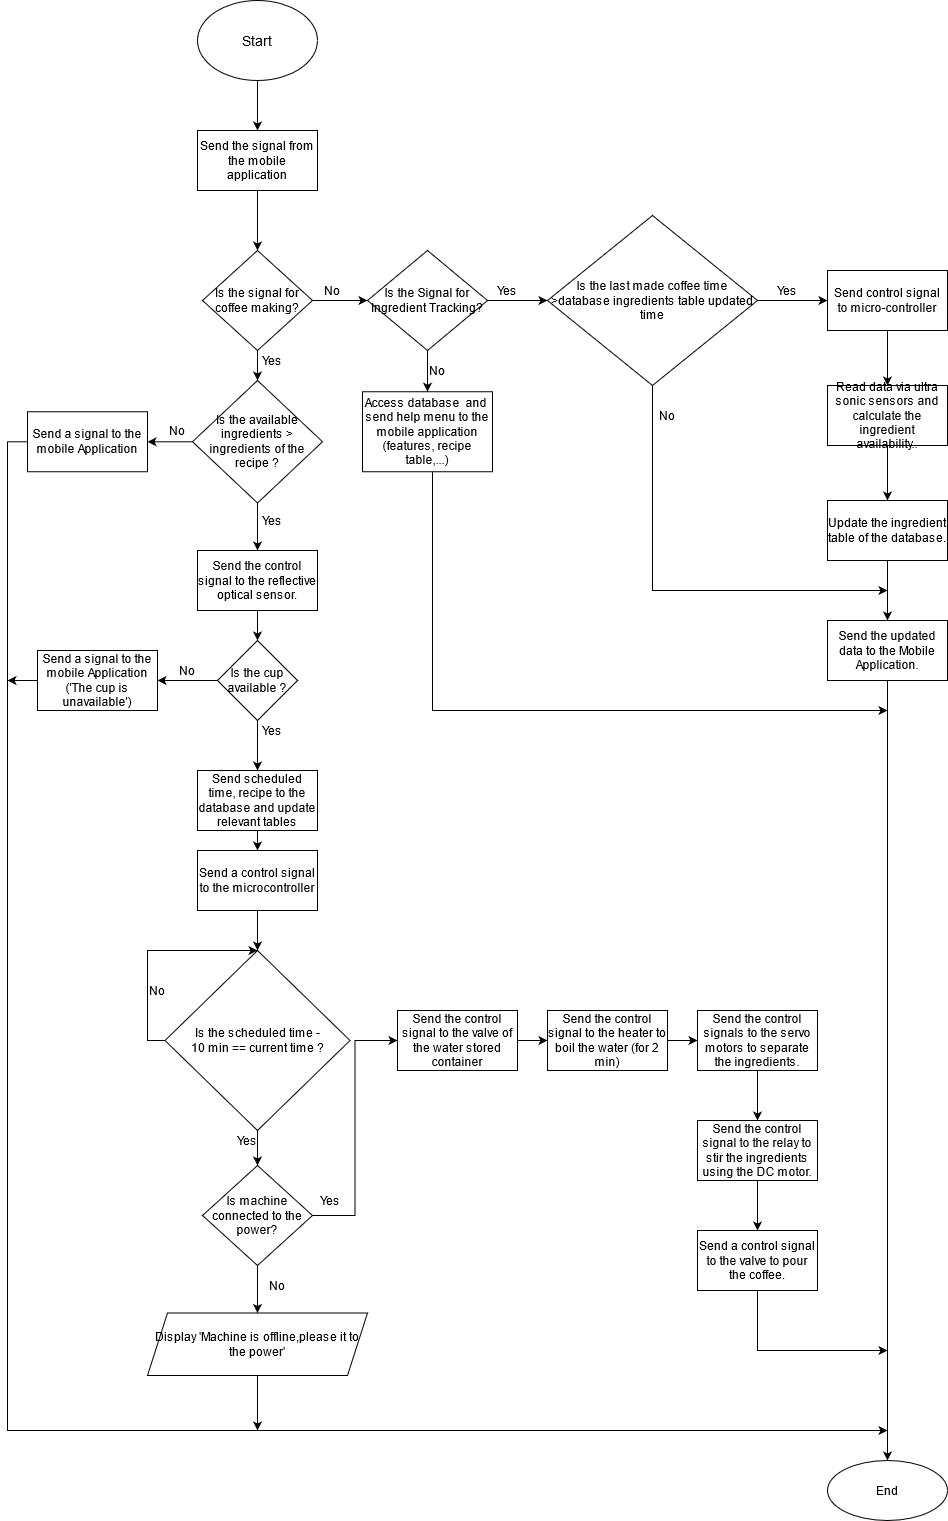

The diagram above was exported from draw.io. Its source (the exported page's mxGraphModel, read from the mxfile embedded in the PNG):
<mxGraphModel dx="1038" dy="1624" grid="1" gridSize="10" guides="1" tooltips="1" connect="1" arrows="1" fold="1" page="1" pageScale="1" pageWidth="850" pageHeight="1100" math="0" shadow="0">
  <root>
    <mxCell id="0" />
    <mxCell id="1" parent="0" />
    <mxCell id="b6nD60A77pPx2c3iy6p7-6" value="" style="edgeStyle=orthogonalEdgeStyle;rounded=0;orthogonalLoop=1;jettySize=auto;html=1;" parent="1" source="b6nD60A77pPx2c3iy6p7-4" target="b6nD60A77pPx2c3iy6p7-5" edge="1">
      <mxGeometry relative="1" as="geometry" />
    </mxCell>
    <mxCell id="b6nD60A77pPx2c3iy6p7-4" value="&lt;font style=&quot;font-size: 14px&quot;&gt;Start&lt;/font&gt;" style="ellipse;whiteSpace=wrap;html=1;" parent="1" vertex="1">
      <mxGeometry x="350" y="-420" width="120" height="80" as="geometry" />
    </mxCell>
    <mxCell id="b6nD60A77pPx2c3iy6p7-8" value="" style="edgeStyle=orthogonalEdgeStyle;rounded=0;orthogonalLoop=1;jettySize=auto;html=1;" parent="1" source="b6nD60A77pPx2c3iy6p7-5" target="b6nD60A77pPx2c3iy6p7-7" edge="1">
      <mxGeometry relative="1" as="geometry" />
    </mxCell>
    <mxCell id="b6nD60A77pPx2c3iy6p7-5" value="Send the signal from the mobile application" style="whiteSpace=wrap;html=1;" parent="1" vertex="1">
      <mxGeometry x="350" y="-290" width="120" height="60" as="geometry" />
    </mxCell>
    <mxCell id="b6nD60A77pPx2c3iy6p7-10" value="" style="edgeStyle=orthogonalEdgeStyle;rounded=0;orthogonalLoop=1;jettySize=auto;html=1;" parent="1" source="b6nD60A77pPx2c3iy6p7-7" target="b6nD60A77pPx2c3iy6p7-9" edge="1">
      <mxGeometry relative="1" as="geometry" />
    </mxCell>
    <mxCell id="b6nD60A77pPx2c3iy6p7-64" value="" style="edgeStyle=orthogonalEdgeStyle;rounded=0;orthogonalLoop=1;jettySize=auto;html=1;" parent="1" source="b6nD60A77pPx2c3iy6p7-7" target="b6nD60A77pPx2c3iy6p7-63" edge="1">
      <mxGeometry relative="1" as="geometry" />
    </mxCell>
    <mxCell id="b6nD60A77pPx2c3iy6p7-7" value="Is the signal for coffee making?" style="rhombus;whiteSpace=wrap;html=1;" parent="1" vertex="1">
      <mxGeometry x="355" y="-170" width="110" height="100" as="geometry" />
    </mxCell>
    <mxCell id="b6nD60A77pPx2c3iy6p7-16" value="" style="edgeStyle=orthogonalEdgeStyle;rounded=0;orthogonalLoop=1;jettySize=auto;html=1;" parent="1" source="b6nD60A77pPx2c3iy6p7-9" target="b6nD60A77pPx2c3iy6p7-15" edge="1">
      <mxGeometry relative="1" as="geometry" />
    </mxCell>
    <mxCell id="b6nD60A77pPx2c3iy6p7-34" value="" style="edgeStyle=orthogonalEdgeStyle;rounded=0;orthogonalLoop=1;jettySize=auto;html=1;" parent="1" source="b6nD60A77pPx2c3iy6p7-9" target="b6nD60A77pPx2c3iy6p7-33" edge="1">
      <mxGeometry relative="1" as="geometry" />
    </mxCell>
    <mxCell id="b6nD60A77pPx2c3iy6p7-9" value="Is the Signal for Ingredient Tracking?" style="rhombus;whiteSpace=wrap;html=1;" parent="1" vertex="1">
      <mxGeometry x="520" y="-170" width="120" height="100" as="geometry" />
    </mxCell>
    <mxCell id="b6nD60A77pPx2c3iy6p7-11" value="No" style="text;html=1;strokeColor=none;fillColor=none;align=center;verticalAlign=middle;whiteSpace=wrap;rounded=0;" parent="1" vertex="1">
      <mxGeometry x="465" y="-140" width="40" height="20" as="geometry" />
    </mxCell>
    <mxCell id="b6nD60A77pPx2c3iy6p7-14" value="Yes" style="text;html=1;strokeColor=none;fillColor=none;align=center;verticalAlign=middle;whiteSpace=wrap;rounded=0;" parent="1" vertex="1">
      <mxGeometry x="640" y="-140" width="40" height="20" as="geometry" />
    </mxCell>
    <mxCell id="b6nD60A77pPx2c3iy6p7-19" value="" style="edgeStyle=orthogonalEdgeStyle;rounded=0;orthogonalLoop=1;jettySize=auto;html=1;" parent="1" source="b6nD60A77pPx2c3iy6p7-15" target="b6nD60A77pPx2c3iy6p7-18" edge="1">
      <mxGeometry relative="1" as="geometry" />
    </mxCell>
    <mxCell id="b6nD60A77pPx2c3iy6p7-29" value="" style="edgeStyle=orthogonalEdgeStyle;rounded=0;orthogonalLoop=1;jettySize=auto;html=1;" parent="1" source="b6nD60A77pPx2c3iy6p7-15" edge="1">
      <mxGeometry relative="1" as="geometry">
        <mxPoint x="1040" y="170" as="targetPoint" />
        <Array as="points">
          <mxPoint x="805" y="170" />
        </Array>
      </mxGeometry>
    </mxCell>
    <mxCell id="b6nD60A77pPx2c3iy6p7-15" value="&lt;div&gt;Is the last made coffee time&lt;/div&gt;&lt;div&gt; &amp;gt;database ingredients table updated time&lt;/div&gt;" style="rhombus;whiteSpace=wrap;html=1;" parent="1" vertex="1">
      <mxGeometry x="700" y="-205" width="210" height="170" as="geometry" />
    </mxCell>
    <mxCell id="b6nD60A77pPx2c3iy6p7-22" value="" style="edgeStyle=orthogonalEdgeStyle;rounded=0;orthogonalLoop=1;jettySize=auto;html=1;" parent="1" source="b6nD60A77pPx2c3iy6p7-18" target="b6nD60A77pPx2c3iy6p7-21" edge="1">
      <mxGeometry relative="1" as="geometry" />
    </mxCell>
    <mxCell id="b6nD60A77pPx2c3iy6p7-18" value="Send control signal to micro-controller" style="whiteSpace=wrap;html=1;" parent="1" vertex="1">
      <mxGeometry x="980" y="-150" width="120" height="60" as="geometry" />
    </mxCell>
    <mxCell id="b6nD60A77pPx2c3iy6p7-20" value="Yes" style="text;html=1;strokeColor=none;fillColor=none;align=center;verticalAlign=middle;whiteSpace=wrap;rounded=0;" parent="1" vertex="1">
      <mxGeometry x="920" y="-140" width="40" height="20" as="geometry" />
    </mxCell>
    <mxCell id="b6nD60A77pPx2c3iy6p7-24" value="" style="edgeStyle=orthogonalEdgeStyle;rounded=0;orthogonalLoop=1;jettySize=auto;html=1;" parent="1" source="b6nD60A77pPx2c3iy6p7-21" target="b6nD60A77pPx2c3iy6p7-23" edge="1">
      <mxGeometry relative="1" as="geometry" />
    </mxCell>
    <mxCell id="b6nD60A77pPx2c3iy6p7-21" value="Read data via ultra sonic sensors and calculate the ingredient availability.." style="whiteSpace=wrap;html=1;" parent="1" vertex="1">
      <mxGeometry x="980" y="-35" width="120" height="60" as="geometry" />
    </mxCell>
    <mxCell id="b6nD60A77pPx2c3iy6p7-27" value="" style="edgeStyle=orthogonalEdgeStyle;rounded=0;orthogonalLoop=1;jettySize=auto;html=1;" parent="1" source="b6nD60A77pPx2c3iy6p7-23" target="b6nD60A77pPx2c3iy6p7-26" edge="1">
      <mxGeometry relative="1" as="geometry" />
    </mxCell>
    <mxCell id="b6nD60A77pPx2c3iy6p7-23" value="Update the ingredient table of the database." style="whiteSpace=wrap;html=1;" parent="1" vertex="1">
      <mxGeometry x="980" y="80" width="120" height="60" as="geometry" />
    </mxCell>
    <mxCell id="b6nD60A77pPx2c3iy6p7-142" value="" style="edgeStyle=orthogonalEdgeStyle;rounded=0;orthogonalLoop=1;jettySize=auto;html=1;" parent="1" source="b6nD60A77pPx2c3iy6p7-26" edge="1">
      <mxGeometry relative="1" as="geometry">
        <mxPoint x="1040" y="1040" as="targetPoint" />
      </mxGeometry>
    </mxCell>
    <mxCell id="b6nD60A77pPx2c3iy6p7-26" value="Send the updated data to the Mobile Application." style="whiteSpace=wrap;html=1;" parent="1" vertex="1">
      <mxGeometry x="980" y="200" width="120" height="60" as="geometry" />
    </mxCell>
    <mxCell id="b6nD60A77pPx2c3iy6p7-30" value="No" style="text;html=1;strokeColor=none;fillColor=none;align=center;verticalAlign=middle;whiteSpace=wrap;rounded=0;" parent="1" vertex="1">
      <mxGeometry x="800" y="-15" width="40" height="20" as="geometry" />
    </mxCell>
    <mxCell id="b6nD60A77pPx2c3iy6p7-144" value="" style="edgeStyle=orthogonalEdgeStyle;rounded=0;orthogonalLoop=1;jettySize=auto;html=1;" parent="1" source="b6nD60A77pPx2c3iy6p7-33" edge="1">
      <mxGeometry relative="1" as="geometry">
        <mxPoint x="1040" y="290" as="targetPoint" />
        <Array as="points">
          <mxPoint x="585" y="290" />
          <mxPoint x="1040" y="290" />
        </Array>
      </mxGeometry>
    </mxCell>
    <mxCell id="b6nD60A77pPx2c3iy6p7-33" value="Access database&amp;nbsp; and&amp;nbsp; send help menu to the mobile application (features, recipe table,...)" style="whiteSpace=wrap;html=1;" parent="1" vertex="1">
      <mxGeometry x="515" y="-28.75" width="130" height="80" as="geometry" />
    </mxCell>
    <mxCell id="b6nD60A77pPx2c3iy6p7-35" value="No" style="text;html=1;strokeColor=none;fillColor=none;align=center;verticalAlign=middle;whiteSpace=wrap;rounded=0;" parent="1" vertex="1">
      <mxGeometry x="570" y="-60" width="40" height="20" as="geometry" />
    </mxCell>
    <mxCell id="b6nD60A77pPx2c3iy6p7-40" value="Yes" style="text;html=1;strokeColor=none;fillColor=none;align=center;verticalAlign=middle;whiteSpace=wrap;rounded=0;" parent="1" vertex="1">
      <mxGeometry x="405" y="-70" width="40" height="20" as="geometry" />
    </mxCell>
    <mxCell id="b6nD60A77pPx2c3iy6p7-91" value="" style="edgeStyle=orthogonalEdgeStyle;rounded=0;orthogonalLoop=1;jettySize=auto;html=1;" parent="1" source="b6nD60A77pPx2c3iy6p7-63" target="b6nD60A77pPx2c3iy6p7-90" edge="1">
      <mxGeometry relative="1" as="geometry" />
    </mxCell>
    <mxCell id="b6nD60A77pPx2c3iy6p7-129" value="" style="edgeStyle=orthogonalEdgeStyle;rounded=0;orthogonalLoop=1;jettySize=auto;html=1;" parent="1" source="b6nD60A77pPx2c3iy6p7-63" target="b6nD60A77pPx2c3iy6p7-128" edge="1">
      <mxGeometry relative="1" as="geometry" />
    </mxCell>
    <mxCell id="b6nD60A77pPx2c3iy6p7-63" value="Is the available ingredients &amp;gt; ingredients of the recipe ?" style="rhombus;whiteSpace=wrap;html=1;" parent="1" vertex="1">
      <mxGeometry x="345" y="-40" width="130" height="122.5" as="geometry" />
    </mxCell>
    <mxCell id="b6nD60A77pPx2c3iy6p7-72" value="" style="edgeStyle=orthogonalEdgeStyle;rounded=0;orthogonalLoop=1;jettySize=auto;html=1;exitX=0;exitY=0.5;exitDx=0;exitDy=0;" parent="1" source="b6nD60A77pPx2c3iy6p7-113" edge="1">
      <mxGeometry relative="1" as="geometry">
        <mxPoint x="410" y="530" as="targetPoint" />
        <Array as="points">
          <mxPoint x="300" y="620" />
          <mxPoint x="300" y="530" />
        </Array>
        <mxPoint x="335" y="620" as="sourcePoint" />
      </mxGeometry>
    </mxCell>
    <mxCell id="b6nD60A77pPx2c3iy6p7-87" value="Yes" style="text;html=1;strokeColor=none;fillColor=none;align=center;verticalAlign=middle;whiteSpace=wrap;rounded=0;" parent="1" vertex="1">
      <mxGeometry x="405" y="300" width="40" height="20" as="geometry" />
    </mxCell>
    <mxCell id="b6nD60A77pPx2c3iy6p7-136" value="" style="edgeStyle=orthogonalEdgeStyle;rounded=0;orthogonalLoop=1;jettySize=auto;html=1;" parent="1" source="b6nD60A77pPx2c3iy6p7-90" edge="1">
      <mxGeometry relative="1" as="geometry">
        <mxPoint x="1040" y="1010" as="targetPoint" />
        <Array as="points">
          <mxPoint x="160" y="21" />
          <mxPoint x="160" y="1010" />
          <mxPoint x="1040" y="1010" />
        </Array>
      </mxGeometry>
    </mxCell>
    <mxCell id="b6nD60A77pPx2c3iy6p7-90" value="Send a signal to the mobile Application" style="whiteSpace=wrap;html=1;" parent="1" vertex="1">
      <mxGeometry x="180" y="-8.75" width="120" height="60" as="geometry" />
    </mxCell>
    <mxCell id="b6nD60A77pPx2c3iy6p7-92" value="No" style="text;html=1;strokeColor=none;fillColor=none;align=center;verticalAlign=middle;whiteSpace=wrap;rounded=0;" parent="1" vertex="1">
      <mxGeometry x="310" width="40" height="20" as="geometry" />
    </mxCell>
    <mxCell id="b6nD60A77pPx2c3iy6p7-102" value="" style="edgeStyle=orthogonalEdgeStyle;rounded=0;orthogonalLoop=1;jettySize=auto;html=1;" parent="1" source="b6nD60A77pPx2c3iy6p7-103" target="b6nD60A77pPx2c3iy6p7-106" edge="1">
      <mxGeometry relative="1" as="geometry" />
    </mxCell>
    <mxCell id="b6nD60A77pPx2c3iy6p7-125" value="" style="edgeStyle=orthogonalEdgeStyle;rounded=0;orthogonalLoop=1;jettySize=auto;html=1;" parent="1" source="b6nD60A77pPx2c3iy6p7-103" target="b6nD60A77pPx2c3iy6p7-109" edge="1">
      <mxGeometry relative="1" as="geometry" />
    </mxCell>
    <mxCell id="b6nD60A77pPx2c3iy6p7-103" value="Is the cup available ?" style="rhombus;whiteSpace=wrap;html=1;" parent="1" vertex="1">
      <mxGeometry x="370" y="220" width="80" height="80" as="geometry" />
    </mxCell>
    <mxCell id="b6nD60A77pPx2c3iy6p7-150" value="" style="edgeStyle=orthogonalEdgeStyle;rounded=0;orthogonalLoop=1;jettySize=auto;html=1;" parent="1" source="b6nD60A77pPx2c3iy6p7-104" edge="1">
      <mxGeometry relative="1" as="geometry">
        <mxPoint x="1040" y="930" as="targetPoint" />
        <Array as="points">
          <mxPoint x="910" y="930" />
        </Array>
      </mxGeometry>
    </mxCell>
    <mxCell id="b6nD60A77pPx2c3iy6p7-104" value="Send a control signal to the valve to pour the coffee." style="whiteSpace=wrap;html=1;" parent="1" vertex="1">
      <mxGeometry x="850" y="810" width="120" height="60" as="geometry" />
    </mxCell>
    <mxCell id="b6nD60A77pPx2c3iy6p7-105" value="No" style="text;html=1;strokeColor=none;fillColor=none;align=center;verticalAlign=middle;whiteSpace=wrap;rounded=0;" parent="1" vertex="1">
      <mxGeometry x="320" y="240" width="40" height="20" as="geometry" />
    </mxCell>
    <mxCell id="b6nD60A77pPx2c3iy6p7-138" value="" style="edgeStyle=orthogonalEdgeStyle;rounded=0;orthogonalLoop=1;jettySize=auto;html=1;" parent="1" source="b6nD60A77pPx2c3iy6p7-106" edge="1">
      <mxGeometry relative="1" as="geometry">
        <mxPoint x="160" y="260" as="targetPoint" />
      </mxGeometry>
    </mxCell>
    <mxCell id="b6nD60A77pPx2c3iy6p7-106" value="&lt;div&gt;Send a signal to the mobile Application&lt;/div&gt;&lt;div&gt;('The cup is unavailable')&lt;br&gt;&lt;/div&gt;" style="whiteSpace=wrap;html=1;" parent="1" vertex="1">
      <mxGeometry x="190" y="230" width="120" height="60" as="geometry" />
    </mxCell>
    <mxCell id="b6nD60A77pPx2c3iy6p7-108" value="" style="edgeStyle=orthogonalEdgeStyle;rounded=0;orthogonalLoop=1;jettySize=auto;html=1;" parent="1" source="b6nD60A77pPx2c3iy6p7-109" target="b6nD60A77pPx2c3iy6p7-111" edge="1">
      <mxGeometry relative="1" as="geometry" />
    </mxCell>
    <mxCell id="b6nD60A77pPx2c3iy6p7-109" value="Send scheduled time, recipe to the database and update relevant tables" style="whiteSpace=wrap;html=1;" parent="1" vertex="1">
      <mxGeometry x="350" y="350" width="120" height="60" as="geometry" />
    </mxCell>
    <mxCell id="b6nD60A77pPx2c3iy6p7-110" value="" style="edgeStyle=orthogonalEdgeStyle;rounded=0;orthogonalLoop=1;jettySize=auto;html=1;" parent="1" source="b6nD60A77pPx2c3iy6p7-111" target="b6nD60A77pPx2c3iy6p7-113" edge="1">
      <mxGeometry relative="1" as="geometry" />
    </mxCell>
    <mxCell id="b6nD60A77pPx2c3iy6p7-111" value="Send a control signal to the microcontroller" style="whiteSpace=wrap;html=1;" parent="1" vertex="1">
      <mxGeometry x="350" y="430" width="120" height="60" as="geometry" />
    </mxCell>
    <mxCell id="HlUq7J2xlEwSwo_FzvQI-6" value="" style="edgeStyle=orthogonalEdgeStyle;rounded=0;orthogonalLoop=1;jettySize=auto;html=1;" edge="1" parent="1" source="b6nD60A77pPx2c3iy6p7-113" target="HlUq7J2xlEwSwo_FzvQI-2">
      <mxGeometry relative="1" as="geometry" />
    </mxCell>
    <mxCell id="b6nD60A77pPx2c3iy6p7-113" value="&lt;div&gt;Is the scheduled time - &lt;br&gt;&lt;/div&gt;&lt;div&gt;10 min == current time ?&lt;/div&gt;" style="rhombus;whiteSpace=wrap;html=1;" parent="1" vertex="1">
      <mxGeometry x="317.5" y="530" width="185" height="180" as="geometry" />
    </mxCell>
    <mxCell id="b6nD60A77pPx2c3iy6p7-114" value="" style="edgeStyle=orthogonalEdgeStyle;rounded=0;orthogonalLoop=1;jettySize=auto;html=1;" parent="1" source="b6nD60A77pPx2c3iy6p7-115" target="b6nD60A77pPx2c3iy6p7-117" edge="1">
      <mxGeometry relative="1" as="geometry" />
    </mxCell>
    <mxCell id="b6nD60A77pPx2c3iy6p7-115" value="Send the control signal to the valve of the water stored container " style="whiteSpace=wrap;html=1;" parent="1" vertex="1">
      <mxGeometry x="550" y="590" width="120" height="60" as="geometry" />
    </mxCell>
    <mxCell id="b6nD60A77pPx2c3iy6p7-116" value="" style="edgeStyle=orthogonalEdgeStyle;rounded=0;orthogonalLoop=1;jettySize=auto;html=1;" parent="1" source="b6nD60A77pPx2c3iy6p7-117" target="b6nD60A77pPx2c3iy6p7-120" edge="1">
      <mxGeometry relative="1" as="geometry" />
    </mxCell>
    <mxCell id="b6nD60A77pPx2c3iy6p7-117" value="Send the control signal to the heater to boil the water (for 2 min)" style="whiteSpace=wrap;html=1;" parent="1" vertex="1">
      <mxGeometry x="700" y="590" width="120" height="60" as="geometry" />
    </mxCell>
    <mxCell id="b6nD60A77pPx2c3iy6p7-118" value="Yes" style="text;html=1;strokeColor=none;fillColor=none;align=center;verticalAlign=middle;whiteSpace=wrap;rounded=0;" parent="1" vertex="1">
      <mxGeometry x="462.5" y="770" width="40" height="20" as="geometry" />
    </mxCell>
    <mxCell id="b6nD60A77pPx2c3iy6p7-145" value="" style="edgeStyle=orthogonalEdgeStyle;rounded=0;orthogonalLoop=1;jettySize=auto;html=1;" parent="1" source="b6nD60A77pPx2c3iy6p7-120" target="b6nD60A77pPx2c3iy6p7-122" edge="1">
      <mxGeometry relative="1" as="geometry" />
    </mxCell>
    <mxCell id="b6nD60A77pPx2c3iy6p7-120" value="Send the control signals to the servo motors to separate the ingredients." style="whiteSpace=wrap;html=1;" parent="1" vertex="1">
      <mxGeometry x="850" y="590" width="120" height="60" as="geometry" />
    </mxCell>
    <mxCell id="b6nD60A77pPx2c3iy6p7-146" value="" style="edgeStyle=orthogonalEdgeStyle;rounded=0;orthogonalLoop=1;jettySize=auto;html=1;" parent="1" source="b6nD60A77pPx2c3iy6p7-122" target="b6nD60A77pPx2c3iy6p7-104" edge="1">
      <mxGeometry relative="1" as="geometry" />
    </mxCell>
    <mxCell id="b6nD60A77pPx2c3iy6p7-122" value="Send the control signal to the relay to stir the ingredients using the DC motor." style="whiteSpace=wrap;html=1;" parent="1" vertex="1">
      <mxGeometry x="850" y="700" width="120" height="60" as="geometry" />
    </mxCell>
    <mxCell id="b6nD60A77pPx2c3iy6p7-127" value="Yes" style="text;html=1;strokeColor=none;fillColor=none;align=center;verticalAlign=middle;whiteSpace=wrap;rounded=0;" parent="1" vertex="1">
      <mxGeometry x="405" y="90" width="40" height="20" as="geometry" />
    </mxCell>
    <mxCell id="b6nD60A77pPx2c3iy6p7-130" value="" style="edgeStyle=orthogonalEdgeStyle;rounded=0;orthogonalLoop=1;jettySize=auto;html=1;" parent="1" source="b6nD60A77pPx2c3iy6p7-128" target="b6nD60A77pPx2c3iy6p7-103" edge="1">
      <mxGeometry relative="1" as="geometry" />
    </mxCell>
    <mxCell id="b6nD60A77pPx2c3iy6p7-128" value="Send the control signal to the reflective optical sensor." style="whiteSpace=wrap;html=1;" parent="1" vertex="1">
      <mxGeometry x="350" y="130" width="120" height="60" as="geometry" />
    </mxCell>
    <mxCell id="b6nD60A77pPx2c3iy6p7-131" value="No" style="text;html=1;strokeColor=none;fillColor=none;align=center;verticalAlign=middle;whiteSpace=wrap;rounded=0;" parent="1" vertex="1">
      <mxGeometry x="290" y="560" width="40" height="20" as="geometry" />
    </mxCell>
    <mxCell id="b6nD60A77pPx2c3iy6p7-133" value="End" style="ellipse;whiteSpace=wrap;html=1;" parent="1" vertex="1">
      <mxGeometry x="980" y="1040" width="120" height="60" as="geometry" />
    </mxCell>
    <mxCell id="HlUq7J2xlEwSwo_FzvQI-1" value="" style="edgeStyle=orthogonalEdgeStyle;rounded=0;orthogonalLoop=1;jettySize=auto;html=1;" edge="1" parent="1" source="HlUq7J2xlEwSwo_FzvQI-2" target="HlUq7J2xlEwSwo_FzvQI-5">
      <mxGeometry relative="1" as="geometry" />
    </mxCell>
    <mxCell id="HlUq7J2xlEwSwo_FzvQI-9" value="" style="edgeStyle=orthogonalEdgeStyle;rounded=0;orthogonalLoop=1;jettySize=auto;html=1;entryX=0;entryY=0.5;entryDx=0;entryDy=0;" edge="1" parent="1" source="HlUq7J2xlEwSwo_FzvQI-2" target="b6nD60A77pPx2c3iy6p7-115">
      <mxGeometry relative="1" as="geometry">
        <mxPoint x="540" y="795" as="targetPoint" />
      </mxGeometry>
    </mxCell>
    <mxCell id="HlUq7J2xlEwSwo_FzvQI-2" value="Is machine connected to the power?" style="rhombus;whiteSpace=wrap;html=1;strokeWidth=1;" vertex="1" parent="1">
      <mxGeometry x="355" y="745" width="110" height="100" as="geometry" />
    </mxCell>
    <mxCell id="HlUq7J2xlEwSwo_FzvQI-3" value="Yes" style="text;html=1;strokeColor=none;fillColor=none;align=center;verticalAlign=middle;whiteSpace=wrap;rounded=0;" vertex="1" parent="1">
      <mxGeometry x="380" y="710" width="40" height="20" as="geometry" />
    </mxCell>
    <mxCell id="HlUq7J2xlEwSwo_FzvQI-4" value="No" style="text;html=1;strokeColor=none;fillColor=none;align=center;verticalAlign=middle;whiteSpace=wrap;rounded=0;" vertex="1" parent="1">
      <mxGeometry x="410" y="855" width="40" height="20" as="geometry" />
    </mxCell>
    <mxCell id="HlUq7J2xlEwSwo_FzvQI-11" value="" style="edgeStyle=orthogonalEdgeStyle;rounded=0;orthogonalLoop=1;jettySize=auto;html=1;" edge="1" parent="1" source="HlUq7J2xlEwSwo_FzvQI-5">
      <mxGeometry relative="1" as="geometry">
        <mxPoint x="410" y="1010" as="targetPoint" />
      </mxGeometry>
    </mxCell>
    <mxCell id="HlUq7J2xlEwSwo_FzvQI-5" value="Display 'Machine is offline,please it to the power'" style="shape=parallelogram;perimeter=parallelogramPerimeter;whiteSpace=wrap;html=1;fixedSize=1;strokeWidth=1;" vertex="1" parent="1">
      <mxGeometry x="300" y="892.5" width="220" height="62.5" as="geometry" />
    </mxCell>
  </root>
</mxGraphModel>